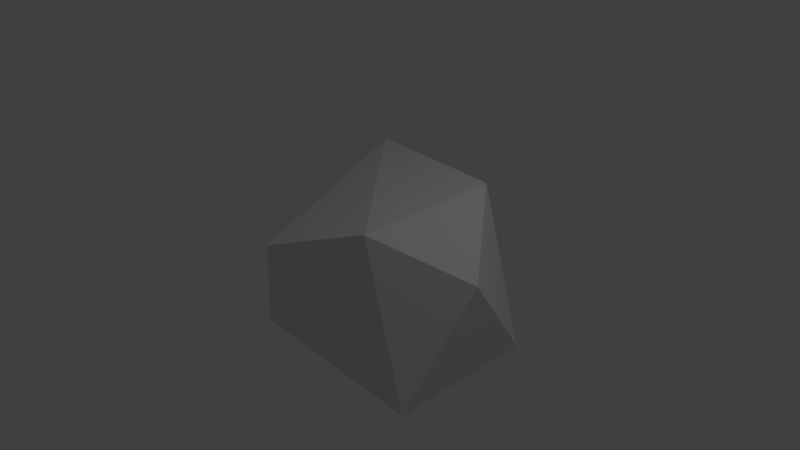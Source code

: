 # Source: untitled.blend  (saved by Blender 2.75.0; exported with 4.5.12 LTS)
import bpy
from mathutils import Matrix  # noqa: F401  (used for matrix-valued properties, if any)

bpy.ops.wm.read_factory_settings(use_empty=True)
scene = bpy.context.scene
scene.name = 'Scene'

# ---- collections
col_collection_1 = bpy.data.collections.new('Collection 1'); scene.collection.children.link(col_collection_1)

# ---- materials (node trees are filled in below, after node groups)
mat_material = bpy.data.materials.new('Material')
mat_material.alpha_threshold = 0.0
mat_material.use_transparent_shadow = False
mat_material.roughness = 0.5
mat_material.line_color = (0.0, 0.0, 0.0, 1.0)

# ---- material node trees

# ---- world
world_world = bpy.data.worlds.new('World'); scene.world = world_world
world_world.color = (0.05088, 0.05088, 0.05088)
world_world.use_sun_shadow = False
world_world.sun_shadow_jitter_overblur = 0.0
world_world.cycles.sampling_method = 'MANUAL'
world_world.cycles.sample_map_resolution = 256

# ---- cameras
cam_camera = bpy.data.cameras.new('Camera')
cam_camera.clip_end = 100.0
cam_camera.lens = 35.0
cam_camera.sensor_width = 32.0
cam_camera.sensor_height = 18.0
cam_camera.ortho_scale = 7.314
cam_camera.dof.focus_distance = 0.0
cam_camera.dof.aperture_fstop = 128.0

# ---- lights
light_lamp = bpy.data.lights.new('Lamp', 'POINT')
light_lamp.transmission_factor = 0.0
light_lamp.cutoff_distance = 30.0
light_lamp.energy = 100.0
light_lamp.shadow_buffer_clip_start = 1.001
light_lamp.shadow_soft_size = 0.1
light_lamp.shadow_maximum_resolution = 0.006
light_lamp.use_absolute_resolution = True
light_lamp.cycles.use_multiple_importance_sampling = False

# ---- meshes
me_cube = bpy.data.meshes.new('Cube')
me_cube.from_pydata([(1.709, 0.8732, -0.9936), (1.709, -1.127, -0.9936), (-1.0, -1.0, -1.0), (-1.0, 1.0, -1.0), (1.0, 1.0, 1.0), (1.0, -1.0, 1.0), (-0.3111, -1.397, 0.5267), (-1.231, 1.37, 0.8887), (2.06, -0.3136, 0.508), (0.803, -0.0564, -1.647), (-1.732, -0.1986, -0.2367)], [], [(5, 4, 7), (5, 6, 1), (6, 5, 7), (2, 1, 6), (5, 1, 8), (0, 4, 8), (1, 0, 8), (4, 5, 8), (0, 1, 9), (3, 0, 9), (1, 2, 9), (2, 3, 9), (0, 4, 7), (3, 7, 0), (6, 10, 2), (7, 10, 6), (3, 10, 7), (3, 2, 10)])
me_cube.materials.append(mat_material)
me_cube.use_remesh_preserve_volume = False
me_cube.use_remesh_preserve_attributes = False
me_cube.use_mirror_vertex_groups = False
me_cube.update()

# ---- objects
ob_cube = bpy.data.objects.new('Cube', me_cube)
ob_lamp = bpy.data.objects.new('Lamp', light_lamp)
ob_camera = bpy.data.objects.new('Camera', cam_camera)

# ---- transforms, parenting, visibility, modifiers, constraints
ob_cube.location = (0.0, 0.0, 0.0)
ob_cube.lock_rotations_4d = False
ob_cube.empty_display_type = 'ARROWS'
ob_cube.lineart.crease_threshold = 0.0
ob_lamp.location = (4.076, 1.005, 5.904)
ob_lamp.rotation_euler = (0.6503, 0.05522, 1.866)
ob_lamp.lock_rotations_4d = False
ob_lamp.empty_display_type = 'ARROWS'
ob_lamp.color = (0.0, 0.0, 0.0, 0.0)
ob_lamp.lineart.crease_threshold = 0.0
ob_camera.location = (7.481, -6.508, 5.344)
ob_camera.rotation_euler = (1.109, 0.01082, 0.8149)
ob_camera.lock_rotations_4d = False
ob_camera.empty_display_type = 'ARROWS'
ob_camera.color = (0.0, 0.0, 0.0, 0.0)
ob_camera.display_type = 'WIRE'
ob_camera.lineart.crease_threshold = 0.0

# ---- collection membership
col_collection_1.objects.link(ob_cube)
col_collection_1.objects.link(ob_lamp)
col_collection_1.objects.link(ob_camera)

# ---- scene / render settings (as saved in the file)
scene.camera = ob_camera
scene.frame_start = 1; scene.frame_end = 250; scene.frame_set(2)
scene.render.engine = 'BLENDER_EEVEE_NEXT'
scene.render.resolution_percentage = 50
scene.render.dither_intensity = 0.0
scene.cycles.use_denoising = False
scene.cycles.samples = 10
scene.cycles.sampling_pattern = 'TABULATED_SOBOL'
scene.cycles.light_sampling_threshold = 0.0
scene.cycles.use_adaptive_sampling = False
scene.cycles.use_light_tree = False
scene.cycles.blur_glossy = 0.0
scene.cycles.pixel_filter_type = 'GAUSSIAN'
scene.cycles.sample_clamp_indirect = 0.0
scene.view_settings.view_transform = 'Standard'
bpy.context.view_layer.update()
